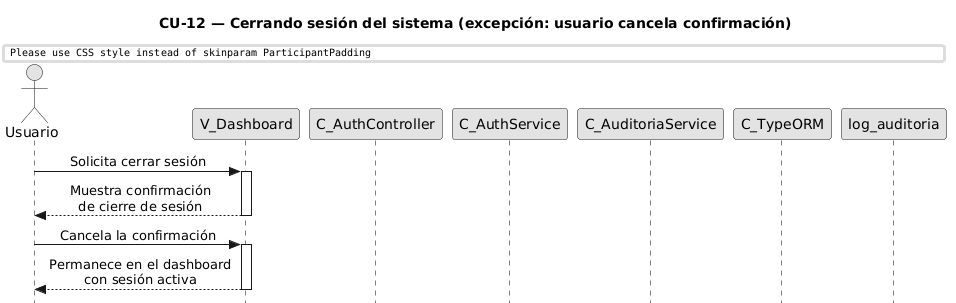

The diagram above was rendered by PlantUML. Its source (embedded in the PNG):
@startuml CU12-exc-cancelacion
title CU-12 — Cerrando sesión del sistema (excepción: usuario cancela confirmación)

skinparam style strictuml
skinparam monochrome true
skinparam shadowing false
skinparam sequenceMessageAlign center
skinparam ParticipantPadding 70
skinparam ActorPadding 30
skinparam sequence {
  MessageAlign center
  LifeLineBorderColor black
}
hide footbox

actor "Usuario" as user
participant "V_Dashboard" as view
participant "C_AuthController" as ctrl
participant "C_AuthService" as svc
participant "C_AuditoriaService" as aud
participant "C_TypeORM" as orm
participant "log_auditoria" as aent

user -> view : Solicita cerrar sesión
activate view

view --> user : Muestra confirmación\nde cierre de sesión
deactivate view

user -> view : Cancela la confirmación
activate view

view --> user : Permanece en el dashboard\ncon sesión activa
deactivate view

@enduml